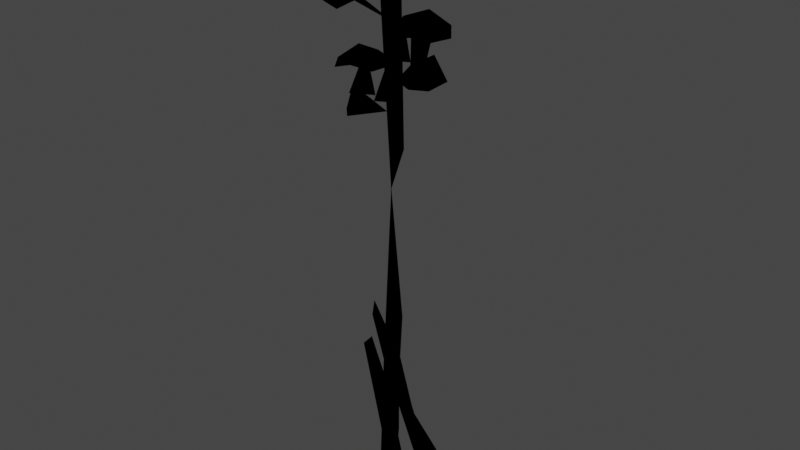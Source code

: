 # Source: TwnObj_Village_HatenoLamp_A_04_Far.blend  (saved by Blender 3.6.11; exported with 4.5.12 LTS)
import bpy
from mathutils import Matrix  # noqa: F401  (used for matrix-valued properties, if any)

bpy.ops.wm.read_factory_settings(use_empty=True)
scene = bpy.context.scene
scene.name = 'Scene'

# ---- collections
col_twnobj_village_hatenolamp_a_04_far = bpy.data.collections.new('TwnObj_Village_HatenoLamp_A_04_Far'); scene.collection.children.link(col_twnobj_village_hatenolamp_a_04_far)
col_lamp_light_wide1 = bpy.data.collections.new('lamp_light_wide1')  # instanced only; not linked into the scene
col_lamp_light = bpy.data.collections.new('lamp_light')  # instanced only; not linked into the scene

# ---- images (referenced by path relative to the original .blend; pixels are not part of the script)
import os
ASSET_DIR = os.environ.get("B2B_ASSET_DIR", "")  # directory of the original .blend (textures are referenced by path, not embedded)
HERE = os.path.dirname(os.path.abspath(__file__))  # packed textures are extracted next to this script under _unpacked/

def load_image(name, relpath, width, height, colorspace="sRGB"):
    """Load a texture the original file referenced (path relative to the .blend, or extracted next to this script)."""
    p = next((c for c in (os.path.join(HERE, relpath), os.path.join(ASSET_DIR, relpath)) if relpath and os.path.exists(c)), "")
    if p:
        img = bpy.data.images.load(p, check_existing=True)
        img.name = name
    else:  # same state as the original file: an image datablock whose file is absent (Cycles renders it pink)
        img = bpy.data.images.new(name, width, height)
        img.source = "FILE"
        img.filepath = "//" + (relpath or name)
    img.colorspace_settings.name = colorspace
    return img
img_far_cmntex_wood_hatenohousehovel_a_alb_png = load_image('Far_CmnTex_Wood_HatenoHouseHovel_A_Alb.png', 'Far_CmnTex_Wood_HatenoHouseHovel_A_Alb.png', 1024, 1024, 'sRGB')
img_far_cmntex_wood_hatenohousehovel_a_nrm_png = load_image('Far_CmnTex_Wood_HatenoHouseHovel_A_Nrm.png', 'Far_CmnTex_Wood_HatenoHouseHovel_A_Nrm.png', 1024, 1024, 'sRGB')
img_far_cmntex_wood_hatenochest_a_alb_png = load_image('Far_CmnTex_Wood_HatenoChest_A_Alb.png', 'Far_CmnTex_Wood_HatenoChest_A_Alb.png', 1024, 1024, 'sRGB')
img_far_cmntex_wood_hatenochest_a_nrm_png = load_image('Far_CmnTex_Wood_HatenoChest_A_Nrm.png', 'Far_CmnTex_Wood_HatenoChest_A_Nrm.png', 1024, 1024, 'sRGB')
img_far_cmntex_etc_hatenoarticles_q_alb_png = load_image('Far_CmnTex_Etc_HatenoArticles_Q_Alb.png', 'Far_CmnTex_Etc_HatenoArticles_Q_Alb.png', 1024, 1024, 'sRGB')
img_far_cmntex_etc_hatenoarticles_q_nrm_png = load_image('Far_CmnTex_Etc_HatenoArticles_Q_Nrm.png', 'Far_CmnTex_Etc_HatenoArticles_Q_Nrm.png', 1024, 1024, 'sRGB')
img_far_cmntex_etc_hatenoarticles_p_alb_png = load_image('Far_CmnTex_Etc_HatenoArticles_P_Alb.png', 'Far_CmnTex_Etc_HatenoArticles_P_Alb.png', 1024, 1024, 'sRGB')
img_far_cmntex_etc_hatenoarticles_p_nrm_png = load_image('Far_CmnTex_Etc_HatenoArticles_P_Nrm.png', 'Far_CmnTex_Etc_HatenoArticles_P_Nrm.png', 1024, 1024, 'sRGB')
img_far_cmntex_glass_hatenohousewindow_a_alb_png = load_image('Far_CmnTex_Glass_HatenoHouseWindow_A_Alb.png', 'Far_CmnTex_Glass_HatenoHouseWindow_A_Alb.png', 1024, 1024, 'sRGB')
img_far_cmntex_glass_hatenohousewindow_a_emm_png = load_image('Far_CmnTex_Glass_HatenoHouseWindow_A_Emm.png', 'Far_CmnTex_Glass_HatenoHouseWindow_A_Emm.png', 1024, 1024, 'sRGB')

# ---- materials (node trees are filled in below, after node groups)
mat_mt_cmntex_wood_hatenohousehovel_a = bpy.data.materials.new('Mt_CmnTex_Wood_HatenoHouseHovel_A')
mat_mt_cmntex_wood_hatenohousehovel_a.use_transparent_shadow = False
mat_mt_cmntex_wood_hatenochest_a = bpy.data.materials.new('Mt_CmnTex_Wood_HatenoChest_A')
mat_mt_cmntex_wood_hatenochest_a.use_transparent_shadow = False
mat_mt_cmntex_etc_hatenoarticles_q = bpy.data.materials.new('Mt_CmnTex_Etc_HatenoArticles_Q')
mat_mt_cmntex_etc_hatenoarticles_q.use_transparent_shadow = False
mat_mt_cmntex_etc_hatenoarticles_p = bpy.data.materials.new('Mt_CmnTex_Etc_HatenoArticles_P')
mat_mt_cmntex_etc_hatenoarticles_p.use_transparent_shadow = False
mat_mt_cmntex_glass_hatenohousewindow_a = bpy.data.materials.new('Mt_CmnTex_Glass_HatenoHouseWindow_A')
mat_mt_cmntex_glass_hatenohousewindow_a.use_transparent_shadow = False

# ---- node groups
ng_warm_emissive_ramp = bpy.data.node_groups.new('warm_emissive_ramp', 'ShaderNodeTree')
_N = ng_warm_emissive_ramp.nodes; _L = ng_warm_emissive_ramp.links
ng_addemissive = bpy.data.node_groups.new('AddEmissive', 'ShaderNodeTree')
_N = ng_addemissive.nodes; _L = ng_addemissive.links

# ---- material node trees
mat_mt_cmntex_wood_hatenohousehovel_a.use_nodes = True; mat_mt_cmntex_wood_hatenohousehovel_a.node_tree.nodes.clear()
_N = mat_mt_cmntex_wood_hatenohousehovel_a.node_tree.nodes; _L = mat_mt_cmntex_wood_hatenohousehovel_a.node_tree.links
n0 = _N.new('ShaderNodeOutputMaterial'); n0.name = 'Material Output'; n0.location = (300, 300)
n1 = _N.new('ShaderNodeTexImage'); n1.name = 'Image Texture'; n1.location = (-300, 300)
n1.label = 'Base Color'
n1.image = img_far_cmntex_wood_hatenohousehovel_a_alb_png
n2 = _N.new('ShaderNodeGroup'); n2.name = 'SharedBSDF'; n2.location = (0, 300)
n2.label = 'SharedBSDF'
n2.node_tree = None
n3 = _N.new('ShaderNodeOutputMaterial'); n3.name = 'Material Output.001'; n3.location = (300, 150)
n3.target = 'CYCLES'
n4 = _N.new('ShaderNodeTexImage'); n4.name = 'Image Texture.001'; n4.location = (-600, -300)
n4.image = img_far_cmntex_wood_hatenohousehovel_a_nrm_png
n5 = _N.new('ShaderNodeBsdfPrincipled'); n5.name = 'Principled BSDF'; n5.location = (0, 0)
n5.distribution = 'GGX'
n5.subsurface_method = 'RANDOM_WALK_SKIN'
n5.inputs[3].default_value = 1.45
n5.inputs[27].default_value = (0.0, 0.0, 0.0, 1.0)
n5.inputs[28].default_value = 1.0
n6 = _N.new('ShaderNodeNormalMap'); n6.name = 'Normal Map'; n6.location = (0, 0)
n7 = _N.new('ShaderNodeBsdfPrincipled'); n7.name = 'Principled BSDF.001'; n7.location = (0, 0)
n7.distribution = 'GGX'
n7.subsurface_method = 'RANDOM_WALK_SKIN'
n7.inputs[3].default_value = 1.45
n7.inputs[27].default_value = (0.0, 0.0, 0.0, 1.0)
n7.inputs[28].default_value = 1.0
n8 = _N.new('ShaderNodeNormalMap'); n8.name = 'Normal Map.001'; n8.location = (0, 0)
n9 = _N.new('ShaderNodeBsdfPrincipled'); n9.name = 'Principled BSDF.002'; n9.location = (0, 0)
n9.distribution = 'GGX'
n9.subsurface_method = 'RANDOM_WALK_SKIN'
n9.inputs[3].default_value = 1.45
n9.inputs[27].default_value = (0.0, 0.0, 0.0, 1.0)
n9.inputs[28].default_value = 1.0
n10 = _N.new('ShaderNodeNormalMap'); n10.name = 'Normal Map.002'; n10.location = (0, 0)
_L.new(n1.outputs[0], n5.inputs[0])
_L.new(n4.outputs[0], n6.inputs[1])
_L.new(n6.outputs[0], n5.inputs[5])
_L.new(n1.outputs[0], n7.inputs[0])
_L.new(n4.outputs[0], n8.inputs[1])
_L.new(n8.outputs[0], n7.inputs[5])
_L.new(n1.outputs[0], n9.inputs[0])
_L.new(n4.outputs[0], n10.inputs[1])
_L.new(n10.outputs[0], n9.inputs[5])
_L.new(n9.outputs[0], n0.inputs[0])
n0.is_active_output = True
mat_mt_cmntex_wood_hatenochest_a.use_nodes = True; mat_mt_cmntex_wood_hatenochest_a.node_tree.nodes.clear()
_N = mat_mt_cmntex_wood_hatenochest_a.node_tree.nodes; _L = mat_mt_cmntex_wood_hatenochest_a.node_tree.links
n0 = _N.new('ShaderNodeOutputMaterial'); n0.name = 'Material Output'; n0.location = (300, 300)
n1 = _N.new('ShaderNodeTexImage'); n1.name = 'Image Texture'; n1.location = (-300, 300)
n1.label = 'Base Color'
n1.image = img_far_cmntex_wood_hatenochest_a_alb_png
n2 = _N.new('ShaderNodeGroup'); n2.name = 'SharedBSDF'; n2.location = (0, 300)
n2.label = 'SharedBSDF'
n2.node_tree = None
n3 = _N.new('ShaderNodeOutputMaterial'); n3.name = 'Material Output.001'; n3.location = (300, 150)
n3.target = 'CYCLES'
n4 = _N.new('ShaderNodeTexImage'); n4.name = 'Image Texture.001'; n4.location = (-600, -300)
n4.image = img_far_cmntex_wood_hatenochest_a_nrm_png
n5 = _N.new('ShaderNodeBsdfPrincipled'); n5.name = 'Principled BSDF'; n5.location = (0, 0)
n5.distribution = 'GGX'
n5.subsurface_method = 'RANDOM_WALK_SKIN'
n5.inputs[3].default_value = 1.45
n5.inputs[27].default_value = (0.0, 0.0, 0.0, 1.0)
n5.inputs[28].default_value = 1.0
n6 = _N.new('ShaderNodeNormalMap'); n6.name = 'Normal Map'; n6.location = (0, 0)
n7 = _N.new('ShaderNodeBsdfPrincipled'); n7.name = 'Principled BSDF.001'; n7.location = (0, 0)
n7.distribution = 'GGX'
n7.subsurface_method = 'RANDOM_WALK_SKIN'
n7.inputs[3].default_value = 1.45
n7.inputs[27].default_value = (0.0, 0.0, 0.0, 1.0)
n7.inputs[28].default_value = 1.0
n8 = _N.new('ShaderNodeNormalMap'); n8.name = 'Normal Map.001'; n8.location = (0, 0)
n9 = _N.new('ShaderNodeBsdfPrincipled'); n9.name = 'Principled BSDF.002'; n9.location = (0, 0)
n9.distribution = 'GGX'
n9.subsurface_method = 'RANDOM_WALK_SKIN'
n9.inputs[3].default_value = 1.45
n9.inputs[27].default_value = (0.0, 0.0, 0.0, 1.0)
n9.inputs[28].default_value = 1.0
n10 = _N.new('ShaderNodeNormalMap'); n10.name = 'Normal Map.002'; n10.location = (0, 0)
_L.new(n1.outputs[0], n5.inputs[0])
_L.new(n4.outputs[0], n6.inputs[1])
_L.new(n6.outputs[0], n5.inputs[5])
_L.new(n1.outputs[0], n7.inputs[0])
_L.new(n4.outputs[0], n8.inputs[1])
_L.new(n8.outputs[0], n7.inputs[5])
_L.new(n1.outputs[0], n9.inputs[0])
_L.new(n4.outputs[0], n10.inputs[1])
_L.new(n10.outputs[0], n9.inputs[5])
_L.new(n9.outputs[0], n0.inputs[0])
n0.is_active_output = True
mat_mt_cmntex_etc_hatenoarticles_q.use_nodes = True; mat_mt_cmntex_etc_hatenoarticles_q.node_tree.nodes.clear()
_N = mat_mt_cmntex_etc_hatenoarticles_q.node_tree.nodes; _L = mat_mt_cmntex_etc_hatenoarticles_q.node_tree.links
n0 = _N.new('ShaderNodeOutputMaterial'); n0.name = 'Material Output'; n0.location = (300, 300)
n1 = _N.new('ShaderNodeTexImage'); n1.name = 'Image Texture'; n1.location = (-300, 300)
n1.label = 'Base Color'
n1.image = img_far_cmntex_etc_hatenoarticles_q_alb_png
n2 = _N.new('ShaderNodeGroup'); n2.name = 'SharedBSDF'; n2.location = (0, 300)
n2.label = 'SharedBSDF'
n2.node_tree = None
n3 = _N.new('ShaderNodeOutputMaterial'); n3.name = 'Material Output.001'; n3.location = (300, 150)
n3.target = 'CYCLES'
n4 = _N.new('ShaderNodeTexImage'); n4.name = 'Image Texture.001'; n4.location = (-600, -300)
n4.image = img_far_cmntex_etc_hatenoarticles_q_nrm_png
n5 = _N.new('ShaderNodeBsdfPrincipled'); n5.name = 'Principled BSDF'; n5.location = (0, 0)
n5.distribution = 'GGX'
n5.subsurface_method = 'RANDOM_WALK_SKIN'
n5.inputs[3].default_value = 1.45
n5.inputs[27].default_value = (0.0, 0.0, 0.0, 1.0)
n5.inputs[28].default_value = 1.0
n6 = _N.new('ShaderNodeNormalMap'); n6.name = 'Normal Map'; n6.location = (0, 0)
n7 = _N.new('ShaderNodeBsdfPrincipled'); n7.name = 'Principled BSDF.001'; n7.location = (0, 0)
n7.distribution = 'GGX'
n7.subsurface_method = 'RANDOM_WALK_SKIN'
n7.inputs[3].default_value = 1.45
n7.inputs[27].default_value = (0.0, 0.0, 0.0, 1.0)
n7.inputs[28].default_value = 1.0
n8 = _N.new('ShaderNodeNormalMap'); n8.name = 'Normal Map.001'; n8.location = (0, 0)
n9 = _N.new('ShaderNodeBsdfPrincipled'); n9.name = 'Principled BSDF.002'; n9.location = (0, 0)
n9.distribution = 'GGX'
n9.subsurface_method = 'RANDOM_WALK_SKIN'
n9.inputs[3].default_value = 1.45
n9.inputs[27].default_value = (0.0, 0.0, 0.0, 1.0)
n9.inputs[28].default_value = 1.0
n10 = _N.new('ShaderNodeNormalMap'); n10.name = 'Normal Map.002'; n10.location = (0, 0)
_L.new(n1.outputs[0], n5.inputs[0])
_L.new(n4.outputs[0], n6.inputs[1])
_L.new(n6.outputs[0], n5.inputs[5])
_L.new(n1.outputs[0], n7.inputs[0])
_L.new(n4.outputs[0], n8.inputs[1])
_L.new(n8.outputs[0], n7.inputs[5])
_L.new(n1.outputs[0], n9.inputs[0])
_L.new(n4.outputs[0], n10.inputs[1])
_L.new(n10.outputs[0], n9.inputs[5])
_L.new(n9.outputs[0], n0.inputs[0])
n0.is_active_output = True
mat_mt_cmntex_etc_hatenoarticles_p.use_nodes = True; mat_mt_cmntex_etc_hatenoarticles_p.node_tree.nodes.clear()
_N = mat_mt_cmntex_etc_hatenoarticles_p.node_tree.nodes; _L = mat_mt_cmntex_etc_hatenoarticles_p.node_tree.links
n0 = _N.new('ShaderNodeOutputMaterial'); n0.name = 'Material Output'; n0.location = (300, 300)
n1 = _N.new('ShaderNodeTexImage'); n1.name = 'Image Texture'; n1.location = (-300, 300)
n1.label = 'Base Color'
n1.image = img_far_cmntex_etc_hatenoarticles_p_alb_png
n2 = _N.new('ShaderNodeGroup'); n2.name = 'SharedBSDF'; n2.location = (0, 300)
n2.label = 'SharedBSDF'
n2.node_tree = None
n3 = _N.new('ShaderNodeOutputMaterial'); n3.name = 'Material Output.001'; n3.location = (300, 150)
n3.target = 'CYCLES'
n4 = _N.new('ShaderNodeTexImage'); n4.name = 'Image Texture.001'; n4.location = (-600, -300)
n4.image = img_far_cmntex_etc_hatenoarticles_p_nrm_png
n5 = _N.new('ShaderNodeBsdfPrincipled'); n5.name = 'Principled BSDF'; n5.location = (0, 0)
n5.distribution = 'GGX'
n5.subsurface_method = 'RANDOM_WALK_SKIN'
n5.inputs[3].default_value = 1.45
n5.inputs[27].default_value = (0.0, 0.0, 0.0, 1.0)
n5.inputs[28].default_value = 1.0
n6 = _N.new('ShaderNodeNormalMap'); n6.name = 'Normal Map'; n6.location = (0, 0)
n7 = _N.new('ShaderNodeBsdfPrincipled'); n7.name = 'Principled BSDF.001'; n7.location = (0, 0)
n7.distribution = 'GGX'
n7.subsurface_method = 'RANDOM_WALK_SKIN'
n7.inputs[3].default_value = 1.45
n7.inputs[27].default_value = (0.0, 0.0, 0.0, 1.0)
n7.inputs[28].default_value = 1.0
n8 = _N.new('ShaderNodeNormalMap'); n8.name = 'Normal Map.001'; n8.location = (0, 0)
n9 = _N.new('ShaderNodeBsdfPrincipled'); n9.name = 'Principled BSDF.002'; n9.location = (0, 0)
n9.distribution = 'GGX'
n9.subsurface_method = 'RANDOM_WALK_SKIN'
n9.inputs[3].default_value = 1.45
n9.inputs[27].default_value = (0.0, 0.0, 0.0, 1.0)
n9.inputs[28].default_value = 1.0
n10 = _N.new('ShaderNodeNormalMap'); n10.name = 'Normal Map.002'; n10.location = (0, 0)
_L.new(n1.outputs[0], n5.inputs[0])
_L.new(n4.outputs[0], n6.inputs[1])
_L.new(n6.outputs[0], n5.inputs[5])
_L.new(n1.outputs[0], n7.inputs[0])
_L.new(n4.outputs[0], n8.inputs[1])
_L.new(n8.outputs[0], n7.inputs[5])
_L.new(n1.outputs[0], n9.inputs[0])
_L.new(n4.outputs[0], n10.inputs[1])
_L.new(n10.outputs[0], n9.inputs[5])
_L.new(n9.outputs[0], n0.inputs[0])
n0.is_active_output = True
mat_mt_cmntex_glass_hatenohousewindow_a.use_nodes = True; mat_mt_cmntex_glass_hatenohousewindow_a.node_tree.nodes.clear()
_N = mat_mt_cmntex_glass_hatenohousewindow_a.node_tree.nodes; _L = mat_mt_cmntex_glass_hatenohousewindow_a.node_tree.links
n0 = _N.new('ShaderNodeOutputMaterial'); n0.name = 'Material Output'; n0.location = (450, 300)
n1 = _N.new('ShaderNodeTexImage'); n1.name = 'Image Texture'; n1.location = (-300, 300)
n1.label = 'Base Color'
n1.image = img_far_cmntex_glass_hatenohousewindow_a_alb_png
n2 = _N.new('ShaderNodeTexImage'); n2.name = 'Image Texture.001'; n2.location = (-500, 0)
n2.label = 'Emission'
n2.image = img_far_cmntex_glass_hatenohousewindow_a_emm_png
n3 = _N.new('ShaderNodeGroup'); n3.name = 'SharedBSDF'; n3.location = (0, 300)
n3.label = 'SharedBSDF'
n3.node_tree = None
n4 = _N.new('ShaderNodeOutputMaterial'); n4.name = 'Material Output.001'; n4.location = (450, 150)
n4.target = 'CYCLES'
n5 = _N.new('ShaderNodeGroup'); n5.name = 'Group'; n5.location = (-250, 0)
n5.node_tree = ng_warm_emissive_ramp
n6 = _N.new('ShaderNodeGroup'); n6.name = 'Group.001'; n6.location = (200, -300)
n6.node_tree = ng_addemissive
n7 = _N.new('ShaderNodeBsdfPrincipled'); n7.name = 'Principled BSDF'; n7.location = (0, 0)
n7.distribution = 'GGX'
n7.subsurface_method = 'RANDOM_WALK_SKIN'
n7.inputs[3].default_value = 1.45
n7.inputs[28].default_value = 1.0
n8 = _N.new('ShaderNodeNormalMap'); n8.name = 'Normal Map'; n8.location = (0, 0)
n9 = _N.new('ShaderNodeBsdfPrincipled'); n9.name = 'Principled BSDF.001'; n9.location = (0, 0)
n9.distribution = 'GGX'
n9.subsurface_method = 'RANDOM_WALK_SKIN'
n9.inputs[3].default_value = 1.45
n9.inputs[28].default_value = 1.0
n10 = _N.new('ShaderNodeNormalMap'); n10.name = 'Normal Map.001'; n10.location = (0, 0)
n11 = _N.new('ShaderNodeBsdfPrincipled'); n11.name = 'Principled BSDF.002'; n11.location = (0, 0)
n11.distribution = 'GGX'
n11.subsurface_method = 'RANDOM_WALK_SKIN'
n11.inputs[3].default_value = 1.45
n11.inputs[28].default_value = 1.0
n12 = _N.new('ShaderNodeNormalMap'); n12.name = 'Normal Map.002'; n12.location = (0, 0)
_L.new(n2.outputs[0], n5.inputs[0])
_L.new(n5.outputs[0], n6.inputs[2])
_L.new(n6.outputs[1], n4.inputs[0])
_L.new(n1.outputs[0], n7.inputs[0])
_L.new(n2.outputs[0], n7.inputs[27])
_L.new(n1.outputs[0], n9.inputs[0])
_L.new(n2.outputs[0], n9.inputs[27])
_L.new(n1.outputs[0], n11.inputs[0])
_L.new(n2.outputs[0], n11.inputs[27])
_L.new(n11.outputs[0], n0.inputs[0])
n0.is_active_output = True

# ---- world
world_world = bpy.data.worlds.new('World'); scene.world = world_world
world_world.use_nodes = True; world_world.node_tree.nodes.clear()
_N = world_world.node_tree.nodes; _L = world_world.node_tree.links
n0 = _N.new('ShaderNodeOutputWorld'); n0.name = 'World Output'; n0.location = (300, 300)
n1 = _N.new('ShaderNodeBackground'); n1.name = 'Background'; n1.location = (10, 300)
n1.inputs[0].default_value = (0.05088, 0.05088, 0.05088, 1.0)
_L.new(n1.outputs[0], n0.inputs[0])
n0.is_active_output = True
world_world.color = (0.05088, 0.05088, 0.05088)
world_world.use_sun_shadow = False
world_world.sun_shadow_jitter_overblur = 0.0

# ---- meshes
me_pcube10__mt_cmntex_wood_hatenohousehovel_a = bpy.data.meshes.new('pCube10__Mt_CmnTex_Wood_HatenoHouseHovel_A')
me_pcube10__mt_cmntex_wood_hatenohousehovel_a.from_pydata([(0.355, -0.2498, 0.212), (0.4587, -0.2169, 0.3794), (0.1761, 0.2908, 0.3232), (-0.2947, 1.592, 0.1736), (-0.02449, 1.179, 0.1083), (0.08942, 1.985, -0.03711), (0.05997, 4.719, 0.07172), (0.04575, 3.553, 0.09265), (-0.004612, 5.742, -0.006313), (1.252, 6.395, 0.116), (0.647, 6.078, 0.09625), (1.176, 6.262, 0.05063), (1.161, 6.223, -0.181), (1.067, 6.328, 0.4587), (1.146, 6.293, -0.1987), (-0.4917, 5.418, 0.0336), (-1.248, 5.91, 0.1274), (-0.6348, 5.602, 0.06439), (0.03952, 5.262, -0.003347), (-1.161, 5.766, 0.1877), (-1.143, 5.82, -0.2357), (-1.079, 5.801, 0.4243), (0.3145, 0.3457, 0.2245), (-0.02885, 0.7725, 0.1157), (-0.2927, 1.613, 0.03738), (-0.167, 1.292, -0.02705), (-0.03287, 1.341, -0.1493), (-0.181, 2.164, 0.1147), (0.04068, 0.5273, -0.3008), (-0.06384, 2.105, 0.2842), (-1.098, 5.727, 0.4119), (0.03384, 0.4365, -0.04428), (-0.05124, 1.985, -0.02544), (-0.1037, -0.2507, -0.06842), (0.1171, -0.2021, -0.6587), (-0.05582, -0.2246, -0.6367), (-0.02896, -0.2866, -0.4482), (-0.09552, 0.6299, -0.3894), (0.07202, -0.2489, 0.1021), (-0.0466, 1.419, 0.1246), (-0.1285, -0.2505, 0.1116), (0.08405, 1.221, 0.01338), (-0.1206, 5.961, 0.07837), (0.08667, 4.199, 0.05106), (0.02718, 5.969, -0.08337), (0.08325, 3.955, -0.06567), (-0.08447, 4.188, -0.04257), (-0.08685, 3.553, -0.05823)], [], [(23, 0, 2), (2, 0, 1), (1, 22, 2), (2, 4, 3), (3, 4, 24), (41, 5, 7), (6, 7, 43), (34, 28, 36), (8, 9, 10), (12, 11, 13), (12, 13, 14), (15, 16, 17), (17, 15, 18), (30, 19, 20), (30, 20, 21), (22, 4, 2), (1, 0, 22), (0, 4, 22), (4, 0, 23), (23, 24, 4), (3, 23, 2), (23, 3, 24), (31, 41, 38), (33, 31, 38), (42, 7, 6), (42, 6, 44), (29, 25, 28), (36, 28, 25), (26, 27, 28), (28, 27, 29), (13, 11, 14), (14, 11, 12), (20, 19, 21), (21, 19, 30), (31, 33, 41), (32, 41, 33), (41, 32, 5), (47, 5, 32), (5, 47, 7), (7, 47, 32), (32, 39, 7), (39, 32, 33), (39, 33, 40), (34, 35, 28), (37, 28, 35), (37, 26, 28), (35, 36, 37), (36, 25, 37), (37, 25, 26), (25, 27, 26), (29, 27, 25), (38, 39, 40), (41, 39, 38), (7, 39, 41), (44, 46, 42), (42, 46, 7), (46, 47, 7), (43, 44, 6), (44, 43, 45), (43, 7, 45), (44, 45, 46), (46, 45, 47), (47, 45, 7)])
me_pcube10__mt_cmntex_wood_hatenohousehovel_a.polygons.foreach_set('use_smooth', [1, 1, 1, 1, 1, 1, 1, 1, 1, 1, 1, 1, 0, 1, 1, 1, 1, 1, 1, 1, 1, 1, 1, 1, 1, 1, 1, 1, 1, 1, 1, 1, 1, 1, 1, 1, 1, 1, 1, 1, 1, 1, 1, 1, 1, 1, 1, 1, 1, 1, 1, 1, 1, 1, 1, 1, 1, 1, 1, 1, 1, 1, 1])
_uv = me_pcube10__mt_cmntex_wood_hatenohousehovel_a.uv_layers.new(name='bmubin_fixed_00000-texcoord')
_uv.uv.foreach_set('vector', [0.8325, 2.968, 0.2261, 2.968, 0.5254, 2.889, 0.5254, 2.889, 0.2261, 2.968, 0.2362, 2.838, 0.2362, 2.838, 0.5239, 2.807, 0.5254, 2.889, 0.5254, 2.889, 1.062, 2.807, 1.359, 2.892, 1.549, 2.541, 1.232, 2.462, 1.536, 2.377, 0.6372, 1.844, 1.308, 1.826, 2.664, 1.947, 3.637, 1.943, 2.664, 1.947, 3.205, 1.918, 0.4502, 3.793, 0.9219, 3.873, 0.4487, 3.951, -0.6245, 3.627, 0.09955, 3.654, -0.246, 3.697, -1.067, 3.668, -0.9263, 3.639, -0.6729, 3.707, -1.067, 3.668, -0.6729, 3.707, -1.069, 3.705, -0.3562, 3.662, 0.1165, 3.625, -0.2416, 3.701, -0.2006, 3.584, -0.3562, 3.662, -0.6333, 3.574, -1.067, 3.666, -0.9263, 3.637, -0.6729, 3.707, -1.067, 3.666, -0.6729, 3.707, -1.069, 3.705, 0.5986, 2.466, 1.232, 2.462, 0.6445, 2.525, 0.22, 2.528, 0.2185, 2.374, 0.5986, 2.466, 0.2185, 2.374, 1.232, 2.462, 0.5986, 2.466, 1.232, 2.462, 0.2185, 2.374, 0.9771, 2.373, 0.9771, 2.373, 1.536, 2.377, 1.232, 2.462, 1.359, 2.892, 0.8325, 2.968, 0.5254, 2.889, 0.8325, 2.968, 1.359, 2.892, 1.362, 2.968, -0.08148, 1.81, 0.6372, 1.844, -0.7139, 1.981, -0.7134, 1.789, -0.08148, 1.81, -0.7139, 1.981, 4.691, 2.943, 2.576, 2.855, 3.607, 2.812, 4.691, 2.943, 3.607, 2.812, 4.672, 2.835, 1.985, 3.881, 1.446, 3.971, 0.9219, 3.873, 0.4487, 3.951, 0.9219, 3.873, 1.446, 3.971, 1.446, 3.797, 1.969, 3.791, 0.9219, 3.873, 0.9219, 3.873, 1.969, 3.791, 1.985, 3.881, -0.6733, 3.594, -0.9263, 3.639, -1.068, 3.6, -1.068, 3.6, -0.9263, 3.639, -1.067, 3.668, -0.6733, 3.594, -0.9263, 3.637, -1.068, 3.598, -1.068, 3.598, -0.9263, 3.637, -1.067, 3.666, -0.0397, 1.486, -0.7056, 1.382, 0.6851, 1.481, 1.351, 1.402, 0.6851, 1.481, -0.7056, 1.382, 0.6851, 1.481, 1.351, 1.402, 1.35, 1.496, 2.691, 1.384, 1.35, 1.496, 1.351, 1.402, 1.35, 1.496, 2.691, 1.384, 2.689, 1.487, 2.596, 3.824, 2.598, 3.916, 1.358, 3.934, 1.358, 3.934, 0.9131, 3.828, 2.596, 3.824, 0.9131, 3.828, 1.358, 3.934, -0.314, 3.938, 0.9131, 3.828, -0.314, 3.938, -0.3162, 3.824, 0.6719, 3.525, 0.6738, 3.436, 1.157, 3.516, 1.205, 3.439, 1.157, 3.516, 0.6738, 3.436, 1.205, 3.439, 1.714, 3.523, 1.157, 3.516, 0.6738, 3.436, 0.6719, 3.35, 1.205, 3.439, 0.6719, 3.35, 1.714, 3.359, 1.205, 3.439, 1.205, 3.439, 1.714, 3.359, 1.714, 3.523, 1.714, 3.359, 2.264, 3.455, 1.714, 3.523, 2.244, 3.361, 2.264, 3.455, 1.714, 3.359, -0.5825, 2.83, 0.7197, 2.907, -0.585, 2.945, 0.564, 2.835, 0.7197, 2.907, -0.5825, 2.83, 2.576, 2.855, 0.7197, 2.907, 0.564, 2.835, 4.445, 3.938, 3.092, 3.93, 4.441, 3.816, 4.441, 3.816, 3.092, 3.93, 2.596, 3.824, 3.092, 3.93, 2.598, 3.916, 2.596, 3.824, 3.205, 1.918, 4.652, 1.818, 3.637, 1.943, 4.652, 1.818, 3.205, 1.918, 3.002, 1.838, 3.205, 1.918, 2.664, 1.947, 3.002, 1.838, 4.633, 1.472, 3.031, 1.489, 3.221, 1.407, 3.221, 1.407, 3.031, 1.489, 2.691, 1.384, 2.691, 1.384, 3.031, 1.489, 2.689, 1.487])
_ca = me_pcube10__mt_cmntex_wood_hatenohousehovel_a.color_attributes.new('bmubin_fixed_00000-color', 'BYTE_COLOR', 'CORNER')
_ca.data.foreach_set('color', [0.3185, 0.3185, 0.3185, 1.0, 0.7605, 0.7605, 0.7605, 1.0, 0.8148, 0.8148, 0.8148, 1.0, 0.8148, 0.8148, 0.8148, 1.0, 0.7605, 0.7605, 0.7605, 1.0, 1.0, 1.0, 1.0, 1.0, 1.0, 1.0, 1.0, 1.0, 0.7682, 0.7682, 0.7682, 1.0, 0.8148, 0.8148, 0.8148, 1.0, 0.8148, 0.8148, 0.8148, 1.0, 0.9473, 0.9473, 0.9473, 1.0, 0.9911, 0.9911, 0.9911, 1.0, 0.6795, 0.6795, 0.6795, 1.0, 0.07227, 0.07227, 0.07227, 1.0, 0.2623, 0.2623, 0.2623, 1.0, 0.8879, 0.8879, 0.8879, 1.0, 1.0, 1.0, 1.0, 1.0, 0.9911, 0.9911, 0.9911, 1.0, 0.3185, 0.3185, 0.3185, 1.0, 0.9911, 0.9911, 0.9911, 1.0, 0.8714, 0.8714, 0.8714, 1.0, 0.9473, 0.9473, 0.9473, 1.0, 0.7379, 0.7379, 0.7379, 1.0, 0.8308, 0.8308, 0.8308, 1.0, 0.3185, 0.3185, 0.3185, 1.0, 0.8632, 0.8632, 0.8632, 1.0, 1.0, 1.0, 1.0, 1.0, 0.8963, 0.8963, 0.8963, 1.0, 0.8963, 0.8963, 0.8963, 1.0, 0.8963, 0.8963, 0.8963, 1.0, 0.6795, 0.6795, 0.6795, 1.0, 0.7379, 0.7379, 0.7379, 1.0, 0.6514, 0.6514, 0.6514, 1.0, 0.3467, 0.3467, 0.3467, 1.0, 0.8469, 0.8469, 0.8469, 1.0, 0.6654, 0.6654, 0.6654, 1.0, 0.6724, 0.6724, 0.6724, 1.0, 0.5972, 0.5972, 0.5972, 1.0, 0.4452, 0.4452, 0.4452, 1.0, 0.8963, 0.8963, 0.8963, 1.0, 0.8963, 0.8963, 0.8963, 1.0, 0.8879, 0.8879, 0.8879, 1.0, 0.7379, 0.7379, 0.7379, 1.0, 0.6867, 0.6867, 0.6867, 1.0, 0.6376, 0.6376, 0.6376, 1.0, 0.7682, 0.7682, 0.7682, 1.0, 0.07227, 0.07227, 0.07227, 1.0, 0.8148, 0.8148, 0.8148, 1.0, 1.0, 1.0, 1.0, 1.0, 0.7835, 0.7835, 0.7835, 1.0, 0.7682, 0.7682, 0.7682, 1.0, 0.7835, 0.7835, 0.7835, 1.0, 0.07227, 0.07227, 0.07227, 1.0, 0.7682, 0.7682, 0.7682, 1.0, 0.07227, 0.07227, 0.07227, 1.0, 0.7835, 0.7835, 0.7835, 1.0, 0.1329, 0.1329, 0.1329, 1.0, 0.1329, 0.1329, 0.1329, 1.0, 1.0, 1.0, 1.0, 1.0, 0.07227, 0.07227, 0.07227, 1.0, 0.9911, 0.9911, 0.9911, 1.0, 0.3185, 0.3185, 0.3185, 1.0, 0.8148, 0.8148, 0.8148, 1.0, 0.3185, 0.3185, 0.3185, 1.0, 0.9911, 0.9911, 0.9911, 1.0, 0.9387, 0.9387, 0.9387, 1.0, 0.6724, 0.6724, 0.6724, 1.0, 0.8879, 0.8879, 0.8879, 1.0, 0.8469, 0.8469, 0.8469, 1.0, 0.8632, 0.8632, 0.8632, 1.0, 0.6724, 0.6724, 0.6724, 1.0, 0.8469, 0.8469, 0.8469, 1.0, 0.855, 0.855, 0.855, 1.0, 0.9911, 0.9911, 0.9911, 1.0, 0.3185, 0.3185, 0.3185, 1.0, 0.855, 0.855, 0.855, 1.0, 0.3185, 0.3185, 0.3185, 1.0, 0.8308, 0.8308, 0.8308, 1.0, 0.956, 0.956, 0.956, 1.0, 0.15, 0.15, 0.15, 1.0, 0.7379, 0.7379, 0.7379, 1.0, 0.8308, 0.8308, 0.8308, 1.0, 0.7379, 0.7379, 0.7379, 1.0, 0.15, 0.15, 0.15, 1.0, 0.6172, 0.6172, 0.6172, 1.0, 0.3005, 0.3005, 0.3005, 1.0, 0.7379, 0.7379, 0.7379, 1.0, 0.7379, 0.7379, 0.7379, 1.0, 0.3005, 0.3005, 0.3005, 1.0, 0.6445, 0.6445, 0.6445, 1.0, 0.9647, 0.9647, 0.9647, 1.0, 0.7835, 0.7835, 0.7835, 1.0, 0.9647, 0.9647, 0.9647, 1.0, 0.9647, 0.9647, 0.9647, 1.0, 0.7835, 0.7835, 0.7835, 1.0, 0.9647, 0.9647, 0.9647, 1.0, 0.9734, 0.9734, 0.9734, 1.0, 0.8308, 0.8308, 0.8308, 1.0, 0.9734, 0.9734, 0.9734, 1.0, 0.9734, 0.9734, 0.9734, 1.0, 0.8308, 0.8308, 0.8308, 1.0, 0.9647, 0.9647, 0.9647, 1.0, 0.6724, 0.6724, 0.6724, 1.0, 0.9823, 0.9823, 0.9823, 1.0, 0.5333, 0.5333, 0.5333, 1.0, 0.956, 0.956, 0.956, 1.0, 0.5333, 0.5333, 0.5333, 1.0, 0.9823, 0.9823, 0.9823, 1.0, 0.5333, 0.5333, 0.5333, 1.0, 0.956, 0.956, 0.956, 1.0, 0.9823, 0.9823, 0.9823, 1.0, 0.9216, 0.9216, 0.9216, 1.0, 0.9823, 0.9823, 0.9823, 1.0, 0.956, 0.956, 0.956, 1.0, 0.9823, 0.9823, 0.9823, 1.0, 0.9216, 0.9216, 0.9216, 1.0, 0.9647, 0.9647, 0.9647, 1.0, 0.9301, 0.9301, 0.9301, 1.0, 0.9216, 0.9216, 0.9216, 1.0, 0.624, 0.624, 0.624, 1.0, 0.624, 0.624, 0.624, 1.0, 0.3185, 0.3185, 0.3185, 1.0, 0.9301, 0.9301, 0.9301, 1.0, 0.3185, 0.3185, 0.3185, 1.0, 0.624, 0.624, 0.624, 1.0, 0.9823, 0.9823, 0.9823, 1.0, 0.3185, 0.3185, 0.3185, 1.0, 0.9823, 0.9823, 0.9823, 1.0, 0.9911, 0.9911, 0.9911, 1.0, 1.0, 1.0, 1.0, 1.0, 1.0, 1.0, 1.0, 1.0, 0.9911, 0.9911, 0.9911, 1.0, 1.0, 1.0, 1.0, 1.0, 0.9911, 0.9911, 0.9911, 1.0, 1.0, 1.0, 1.0, 1.0, 1.0, 1.0, 1.0, 1.0, 0.9647, 0.9647, 0.9647, 1.0, 0.9911, 0.9911, 0.9911, 1.0, 1.0, 1.0, 1.0, 1.0, 0.8308, 0.8308, 0.8308, 1.0, 1.0, 1.0, 1.0, 1.0, 0.8308, 0.8308, 0.8308, 1.0, 0.5271, 0.5271, 0.5271, 1.0, 1.0, 1.0, 1.0, 1.0, 1.0, 1.0, 1.0, 1.0, 0.5271, 0.5271, 0.5271, 1.0, 0.8308, 0.8308, 0.8308, 1.0, 0.5271, 0.5271, 0.5271, 1.0, 0.9823, 0.9823, 0.9823, 1.0, 0.8308, 0.8308, 0.8308, 1.0, 0.9734, 0.9734, 0.9734, 1.0, 0.9823, 0.9823, 0.9823, 1.0, 0.5271, 0.5271, 0.5271, 1.0, 0.8469, 0.8469, 0.8469, 1.0, 0.5271, 0.5271, 0.5271, 1.0, 0.8796, 0.8796, 0.8796, 1.0, 0.7379, 0.7379, 0.7379, 1.0, 0.5271, 0.5271, 0.5271, 1.0, 0.8469, 0.8469, 0.8469, 1.0, 0.9911, 0.9911, 0.9911, 1.0, 0.5271, 0.5271, 0.5271, 1.0, 0.7379, 0.7379, 0.7379, 1.0, 0.7529, 0.7529, 0.7529, 1.0, 0.6172, 0.6172, 0.6172, 1.0, 0.7529, 0.7529, 0.7529, 1.0, 0.7529, 0.7529, 0.7529, 1.0, 0.6172, 0.6172, 0.6172, 1.0, 0.9301, 0.9301, 0.9301, 1.0, 0.6172, 0.6172, 0.6172, 1.0, 0.9216, 0.9216, 0.9216, 1.0, 0.9301, 0.9301, 0.9301, 1.0, 0.8714, 0.8714, 0.8714, 1.0, 0.6654, 0.6654, 0.6654, 1.0, 0.3185, 0.3185, 0.3185, 1.0, 0.6654, 0.6654, 0.6654, 1.0, 0.8714, 0.8714, 0.8714, 1.0, 0.9387, 0.9387, 0.9387, 1.0, 0.8714, 0.8714, 0.8714, 1.0, 1.0, 1.0, 1.0, 1.0, 0.9387, 0.9387, 0.9387, 1.0, 0.491, 0.491, 0.491, 1.0, 0.9387, 0.9387, 0.9387, 1.0, 0.7379, 0.7379, 0.7379, 1.0, 0.7379, 0.7379, 0.7379, 1.0, 0.9387, 0.9387, 0.9387, 1.0, 0.9216, 0.9216, 0.9216, 1.0, 0.9216, 0.9216, 0.9216, 1.0, 0.9387, 0.9387, 0.9387, 1.0, 0.9647, 0.9647, 0.9647, 1.0])
me_pcube10__mt_cmntex_wood_hatenohousehovel_a.materials.append(mat_mt_cmntex_wood_hatenohousehovel_a)
me_pcube10__mt_cmntex_wood_hatenohousehovel_a.update()
me_pcube10__mt_cmntex_wood_hatenohousehovel_a.normals_split_custom_set([tuple(v) for v in zip(*[iter([-0.5809, -0.4543, -0.6754, -0.6962, -0.3122, -0.6464, -0.6347, 0.6001, 0.4869, -0.6347, 0.6001, 0.4869, -0.6962, -0.3122, -0.6464, 0.1163, 0.4367, 0.8921, 0.1163, 0.4367, 0.8921, 0.3525, 0.129, 0.9269, -0.6347, 0.6001, 0.4869, -0.6347, 0.6001, 0.4869, 0.6409, 0.7459, 0.1814, -0.1391, -0.1091, 0.9842, -0.1391, -0.1091, 0.9842, 0.6409, 0.7459, 0.1814, -0.3543, 0.8373, -0.4165, 0.9989, 0.01818, -0.04239, 0.7539, 0.08211, -0.6518, -0.203, 0.9632, -0.1764, 0.7044, 0.01046, 0.7097, 0.7322, -0.6733, 0.1025, 0.9216, 0.1244, 0.3677, 0.5929, 0.0323, -0.8046, 0.9219, -0.3511, -0.1637, -0.3921, -0.6876, 0.6111, -0.139, 0.1095, 0.9842, -0.1389, 0.1095, 0.9842, -0.1389, 0.1096, 0.9842, 0.2814, -0.9013, -0.3294, 0.7458, -0.1919, 0.6379, -0.5018, -0.3781, 0.7779, 0.2814, -0.9013, -0.3294, -0.5018, -0.3781, 0.7779, -0.02952, 0.1759, -0.984, -0.07235, 0.08802, -0.9935, -0.07234, 0.08802, -0.9935, -0.07235, 0.08802, -0.9935, 0.06065, -0.06652, 0.9959, 0.06066, -0.06652, 0.9959, 0.06066, -0.06846, 0.9958, -0.1837, -0.8889, 0.4196, -0.8862, -0.1665, -0.4323, 0.28, -0.3919, -0.8764, -0.1837, -0.8889, 0.4196, 0.28, -0.3919, -0.8764, 0.2328, 0.1833, 0.9551, 0.3525, 0.129, 0.9269, 0.6409, 0.7459, 0.1814, -0.6347, 0.6001, 0.4869, 0.1163, 0.4367, 0.8921, -0.6962, -0.3122, -0.6464, 0.3525, 0.129, 0.9269, -0.6962, -0.3122, -0.6464, 0.6409, 0.7459, 0.1814, 0.3525, 0.129, 0.9269, 0.6409, 0.7459, 0.1814, -0.6962, -0.3122, -0.6464, -0.5809, -0.4543, -0.6754, -0.5809, -0.4543, -0.6754, -0.3543, 0.8373, -0.4165, 0.6409, 0.7459, 0.1814, -0.1391, -0.1091, 0.9842, -0.5809, -0.4543, -0.6754, -0.6347, 0.6001, 0.4869, -0.5809, -0.4543, -0.6754, -0.1391, -0.1091, 0.9842, -0.3543, 0.8373, -0.4165, 0.6519, 0.2316, -0.7221, 0.9989, 0.01818, -0.04239, -0.06479, -0.9977, 0.02007, -0.6297, -0.1943, -0.7522, 0.6519, 0.2316, -0.7221, -0.06479, -0.9977, 0.02007, -0.6495, -0.06765, 0.7573, 0.7322, -0.6733, 0.1025, 0.7044, 0.01046, 0.7097, -0.6495, -0.06765, 0.7573, 0.7044, 0.01046, 0.7097, 0.1712, 0.9841, 0.04837, 0.4344, 0.08261, 0.8969, -0.792, -0.5815, 0.186, 0.9219, -0.3511, -0.1637, -0.3921, -0.6876, 0.6111, 0.9219, -0.3511, -0.1637, -0.792, -0.5815, 0.186, 0.1547, 0.987, -0.0443, -0.4507, 0.3822, -0.8067, 0.9219, -0.3511, -0.1637, 0.9219, -0.3511, -0.1637, -0.4507, 0.3822, -0.8067, 0.4344, 0.08261, 0.8969, -0.5018, -0.3781, 0.7779, 0.7458, -0.1919, 0.6379, -0.02952, 0.1759, -0.984, -0.02952, 0.1759, -0.984, 0.7458, -0.1919, 0.6379, 0.2814, -0.9013, -0.3294, 0.28, -0.3919, -0.8764, -0.8862, -0.1665, -0.4323, 0.2328, 0.1833, 0.9551, 0.2328, 0.1833, 0.9551, -0.8862, -0.1665, -0.4323, -0.1837, -0.8889, 0.4196, 0.6519, 0.2316, -0.7221, -0.6297, -0.1943, -0.7522, 0.9989, 0.01818, -0.04239, -0.7856, -0.128, -0.6053, 0.9989, 0.01818, -0.04239, -0.6297, -0.1943, -0.7522, 0.9989, 0.01818, -0.04239, -0.7856, -0.128, -0.6053, 0.7539, 0.08211, -0.6518, 0.3051, 0.8651, 0.3982, 0.7539, 0.08211, -0.6518, -0.7856, -0.128, -0.6053, 0.7539, 0.08211, -0.6518, 0.3051, 0.8651, 0.3982, -0.203, 0.9632, -0.1764, -0.203, 0.9632, -0.1764, 0.3051, 0.8651, 0.3982, -0.7856, -0.128, -0.6053, -0.7856, -0.128, -0.6053, -0.3455, 0.4223, 0.838, -0.203, 0.9632, -0.1764, -0.3455, 0.4223, 0.838, -0.7856, -0.128, -0.6053, -0.6297, -0.1943, -0.7522, -0.3455, 0.4223, 0.838, -0.6297, -0.1943, -0.7522, -0.7545, -0.07463, 0.6521, 0.5929, 0.0323, -0.8046, -0.7362, -0.05548, -0.6745, 0.9219, -0.3511, -0.1637, -0.1365, -0.07458, -0.9878, 0.9219, -0.3511, -0.1637, -0.7362, -0.05548, -0.6745, -0.1365, -0.07458, -0.9878, 0.1547, 0.987, -0.0443, 0.9219, -0.3511, -0.1637, -0.7362, -0.05548, -0.6745, -0.3921, -0.6876, 0.6111, -0.1365, -0.07458, -0.9878, -0.3921, -0.6876, 0.6111, -0.792, -0.5815, 0.186, -0.1365, -0.07458, -0.9878, -0.1365, -0.07458, -0.9878, -0.792, -0.5815, 0.186, 0.1547, 0.987, -0.0443, -0.792, -0.5815, 0.186, -0.4507, 0.3822, -0.8067, 0.1547, 0.987, -0.0443, 0.4344, 0.08261, 0.8969, -0.4507, 0.3822, -0.8067, -0.792, -0.5815, 0.186, -0.06479, -0.9977, 0.02007, -0.3455, 0.4223, 0.838, -0.7545, -0.07463, 0.6521, 0.9989, 0.01818, -0.04239, -0.3455, 0.4223, 0.838, -0.06479, -0.9977, 0.02007, -0.203, 0.9632, -0.1764, -0.3455, 0.4223, 0.838, 0.9989, 0.01818, -0.04239, 0.1712, 0.9841, 0.04837, -0.8722, 0.3338, -0.3577, -0.6495, -0.06765, 0.7573, -0.6495, -0.06765, 0.7573, -0.8722, 0.3338, -0.3577, 0.7322, -0.6733, 0.1025, -0.8722, 0.3338, -0.3577, 0.09286, -0.9455, 0.3122, 0.7322, -0.6733, 0.1025, 0.9216, 0.1244, 0.3677, 0.1712, 0.9841, 0.04837, 0.7044, 0.01046, 0.7097, 0.1712, 0.9841, 0.04837, 0.9216, 0.1244, 0.3677, 0.7281, -0.07156, -0.6817, 0.9216, 0.1244, 0.3677, 0.7322, -0.6733, 0.1025, 0.7281, -0.07156, -0.6817, 0.1712, 0.9841, 0.04837, 0.7281, -0.07156, -0.6817, -0.8722, 0.3338, -0.3577, -0.8722, 0.3338, -0.3577, 0.7281, -0.07156, -0.6817, 0.09286, -0.9455, 0.3122, 0.09286, -0.9455, 0.3122, 0.7281, -0.07156, -0.6817, 0.7322, -0.6733, 0.1025])] * 3)])
me_pcube12__mt_cmntex_wood_hatenochest_a = bpy.data.meshes.new('pCube12__Mt_CmnTex_Wood_HatenoChest_A')
me_pcube12__mt_cmntex_wood_hatenochest_a.from_pydata([(-0.06036, 4.426, -0.05588), (-0.124, 4.77, -0.01717), (-0.2087, 4.438, 0.05405), (0.1349, 5.246, -0.01735), (0.1725, 4.895, -0.05823), (0.02461, 4.91, 0.05936)], [], [(2, 1, 0), (5, 3, 4)])
me_pcube12__mt_cmntex_wood_hatenochest_a.polygons.foreach_set('use_smooth', [True] * 2)
_uv = me_pcube12__mt_cmntex_wood_hatenochest_a.uv_layers.new(name='bmubin_fixed_00001-texcoord')
_uv.uv.foreach_set('vector', [0.2508, 1.748, 0.202, 1.852, 0.202, 1.748, 0.2508, 1.748, 0.202, 1.852, 0.202, 1.748])
_ca = me_pcube12__mt_cmntex_wood_hatenochest_a.color_attributes.new('bmubin_fixed_00001-color', 'BYTE_COLOR', 'CORNER')
_ca.data.foreach_set('color', [0.7529, 0.7529, 0.7529, 1.0, 0.3712, 0.3712, 0.3712, 1.0, 0.9131, 0.9131, 0.9131, 1.0, 0.2159, 0.2159, 0.2159, 1.0, 0.6584, 0.6584, 0.6584, 1.0, 0.8148, 0.8148, 0.8148, 1.0])
me_pcube12__mt_cmntex_wood_hatenochest_a.materials.append(mat_mt_cmntex_wood_hatenochest_a)
me_pcube12__mt_cmntex_wood_hatenochest_a.update()
me_pcube12__mt_cmntex_wood_hatenochest_a.normals_split_custom_set([tuple(v) for v in zip(*[iter([-0.9983, -0.01955, -0.0548, -0.4848, 0.346, -0.8033, -0.07245, 0.02745, -0.997, -0.997, 0.0548, -0.05486, -0.4991, 0.3836, -0.777, -0.07246, 0.03331, -0.9968])] * 3)])
me_polysurface1891__mt_cmntex_etc_hatenoarticles_q = bpy.data.meshes.new('polySurface1891__Mt_CmnTex_Etc_HatenoArticles_Q')
me_polysurface1891__mt_cmntex_etc_hatenoarticles_q.from_pydata([(0.4536, 5.902, 0.324), (0.5303, 5.848, -0.1829), (1.083, 6.273, 0.3743), (1.157, 6.223, -0.1295), (-0.4636, 5.383, 0.2905), (-0.7036, 5.469, 0.3132), (-0.4971, 5.422, -0.2072), (-0.7368, 5.508, -0.1844), (-0.9106, 5.598, 0.3372), (-0.9438, 5.637, -0.1606), (-1.089, 5.754, 0.3613), (-1.122, 5.793, -0.1365)], [], [(0, 1, 2), (1, 3, 2), (4, 5, 6), (6, 5, 7), (5, 8, 7), (7, 8, 9), (8, 10, 9), (9, 10, 11)])
me_polysurface1891__mt_cmntex_etc_hatenoarticles_q.polygons.foreach_set('use_smooth', [True] * 8)
_uv = me_polysurface1891__mt_cmntex_etc_hatenoarticles_q.uv_layers.new(name='bmubin_fixed_00002-texcoord')
_uv.uv.foreach_set('vector', [0.9736, -0.6826, 0.9731, -0.03027, 0.01362, -0.6797, 0.9731, -0.03027, 0.01608, -0.03516, 0.01362, -0.6797, 0.9731, -0.03027, 0.6387, -0.03711, 0.9736, -0.6826, 0.9736, -0.6826, 0.6387, -0.03711, 0.6401, -0.6826, 0.6387, -0.03711, 0.3245, -0.03613, 0.6401, -0.6826, 0.6401, -0.6826, 0.3245, -0.03613, 0.3232, -0.6816, 0.3245, -0.03613, 0.01608, -0.03516, 0.3232, -0.6816, 0.3232, -0.6816, 0.01608, -0.03516, 0.01362, -0.6797])
_ca = me_polysurface1891__mt_cmntex_etc_hatenoarticles_q.color_attributes.new('bmubin_fixed_00002-color', 'BYTE_COLOR', 'CORNER')
_ca.data.foreach_set('color', [0.7379, 0.7379, 0.7379, 1.0, 0.5972, 0.5972, 0.5972, 1.0, 0.9301, 0.9301, 0.9301, 1.0, 0.5972, 0.5972, 0.5972, 1.0, 0.9301, 0.9301, 0.9301, 1.0, 0.9301, 0.9301, 0.9301, 1.0, 0.4508, 0.4508, 0.4508, 1.0, 1.0, 1.0, 1.0, 0.8, 0.4508, 0.4508, 0.4508, 1.0, 0.4508, 0.4508, 0.4508, 1.0, 1.0, 1.0, 1.0, 0.8, 1.0, 1.0, 1.0, 0.8, 1.0, 1.0, 1.0, 0.8, 1.0, 1.0, 1.0, 0.8, 1.0, 1.0, 1.0, 0.8, 1.0, 1.0, 1.0, 0.8, 1.0, 1.0, 1.0, 0.8, 1.0, 1.0, 1.0, 0.8, 1.0, 1.0, 1.0, 0.8, 0.6172, 0.6172, 0.6172, 1.0, 1.0, 1.0, 1.0, 0.8, 1.0, 1.0, 1.0, 0.8, 0.6172, 0.6172, 0.6172, 1.0, 0.4508, 0.4508, 0.4508, 1.0])
me_polysurface1891__mt_cmntex_etc_hatenoarticles_q.materials.append(mat_mt_cmntex_etc_hatenoarticles_q)
me_polysurface1891__mt_cmntex_etc_hatenoarticles_q.update()
me_polysurface1891__mt_cmntex_etc_hatenoarticles_q.normals_split_custom_set([tuple(v) for v in zip(*[iter([0.3189, -0.9372, 0.1409, 0.3189, -0.9373, 0.1409, 0.6482, -0.7422, 0.1704, 0.3189, -0.9373, 0.1409, 0.6482, -0.7422, 0.1704, 0.6482, -0.7422, 0.1704, -0.3387, -0.9396, -0.04894, -0.4032, -0.9141, -0.04305, -0.3387, -0.9396, -0.04894, -0.3387, -0.9396, -0.04894, -0.4032, -0.9141, -0.04305, -0.4679, -0.883, -0.0372, -0.4032, -0.9141, -0.04305, -0.5774, -0.8161, -0.02348, -0.4679, -0.883, -0.0372, -0.4679, -0.883, -0.0372, -0.5774, -0.8161, -0.02348, -0.6244, -0.7809, -0.01762, -0.5774, -0.8161, -0.02348, -0.6669, -0.7451, -0.01173, -0.6244, -0.7809, -0.01762, -0.6244, -0.7809, -0.01762, -0.6669, -0.7451, -0.01173, -0.6668, -0.7451, -0.01174])] * 3)])
me_polysurface1904__mt_cmntex_etc_hatenoarticles_p = bpy.data.meshes.new('polySurface1904__Mt_CmnTex_Etc_HatenoArticles_P')
me_polysurface1904__mt_cmntex_etc_hatenoarticles_p.from_pydata([(-0.3972, 4.289, 0.2496), (-0.5347, 4.527, 0.003119), (-0.5352, 4.262, -0.2286), (-0.1136, 4.324, -0.039), (-0.3596, 4.977, 0.1084), (-0.6641, 4.758, -0.214), (-0.5586, 4.922, -0.1236), (0.5513, 4.758, -0.1561), (0.2114, 4.75, 0.153), (0.3667, 4.738, 0.2158), (0.3594, 4.973, 0.1693), (0.3403, 5.441, -0.1255), (0.06421, 5.273, 0.03058), (0.2445, 5.418, 0.1388), (0.1238, 5.262, 0.2145), (0.6309, 5.25, 0.2145), (0.7129, 5.262, 0.01426), (-0.6279, 4.242, 0.006565), (-0.748, 4.766, -0.01183), (0.3936, 5.0, -0.1449), (0.4905, 5.277, -0.2786), (0.4751, 5.297, 0.3333), (0.5229, 5.418, 0.1302), (-0.3184, 4.848, 0.2732), (-0.1385, 4.789, 0.1583), (-0.502, 4.809, -0.3557), (-0.1273, 4.773, -0.2356), (-0.5239, 4.785, 0.2791), (0.5664, 4.75, 0.1545), (0.364, 4.762, -0.2139), (0.1142, 4.781, 0.0004258), (0.2061, 4.766, -0.1558), (0.1213, 5.285, -0.1537), (0.2822, 5.336, -0.2644), (0.2803, 5.25, 0.3281)], [], [(2, 17, 1), (0, 3, 1), (17, 0, 1), (2, 1, 3), (27, 23, 4), (25, 5, 6), (5, 18, 6), (7, 29, 19), (30, 8, 10), (8, 9, 10), (9, 28, 10), (20, 33, 11), (32, 12, 13), (12, 14, 13), (14, 34, 13), (21, 15, 22), (15, 16, 22), (11, 13, 22), (17, 2, 0), (2, 3, 0), (18, 27, 4), (6, 18, 4), (28, 7, 19), (10, 28, 19), (16, 20, 11), (22, 16, 11), (33, 32, 11), (11, 32, 13), (34, 21, 13), (13, 21, 22), (29, 31, 19), (31, 30, 19), (19, 30, 10), (23, 24, 4), (24, 26, 4), (4, 25, 6), (26, 25, 4), (24, 23, 26), (23, 25, 26), (23, 5, 25), (23, 18, 5), (18, 23, 27), (7, 28, 29), (28, 9, 29), (9, 8, 29), (8, 30, 29), (30, 31, 29), (32, 33, 12), (12, 33, 14), (33, 34, 14), (33, 21, 34), (33, 15, 21), (33, 16, 15), (16, 33, 20)])
me_polysurface1904__mt_cmntex_etc_hatenoarticles_p.polygons.foreach_set('use_smooth', [1, 1, 1, 1, 0, 0, 0, 1, 1, 1, 1, 0, 0, 0, 0, 0, 0, 1, 1, 1, 1, 1, 1, 1, 1, 1, 0, 0, 0, 0, 1, 1, 1, 1, 1, 1, 1, 1, 1, 1, 1, 1, 0, 0, 0, 0, 0, 1, 1, 1, 1, 1, 1, 1])
_uv = me_polysurface1904__mt_cmntex_etc_hatenoarticles_p.uv_layers.new(name='bmubin_fixed_00003-texcoord')
_uv.uv.foreach_set('vector', [0.1782, 0.004883, 0.3511, 0.004883, 0.3511, 0.2036, 0.2764, 0.9923, 0.1144, 0.8302, 0.4387, 0.8302, 0.3511, 0.004883, 0.6875, 0.004883, 0.3511, 0.2036, 0.1782, 0.004883, 0.3511, 0.2036, 0.0, 0.2036, 0.005203, 0.5557, 0.1741, 0.4692, 0.2251, 0.6633, 0.3738, 0.4678, 0.5439, 0.5522, 0.416, 0.7009, 0.005203, 0.5557, 0.1741, 0.4692, 0.1354, 0.7026, 0.521, 0.004883, 0.6875, 0.004883, 0.6875, 0.2036, 0.3511, 0.004883, 0.521, 0.004883, 0.6875, 0.2036, 0.521, 0.004883, 0.6875, 0.004883, 0.6875, 0.2036, 0.0, 0.004883, 0.1782, 0.004883, 0.0, 0.2036, 0.005203, 0.5557, 0.1741, 0.4692, 0.2251, 0.6633, 0.3738, 0.4678, 0.5439, 0.5522, 0.416, 0.7009, 0.1741, 0.4692, 0.3738, 0.4678, 0.3257, 0.6628, 0.005203, 0.5557, 0.1741, 0.4692, 0.1354, 0.7026, 0.3738, 0.4678, 0.5439, 0.5522, 0.416, 0.7009, 0.005203, 0.5557, 0.1741, 0.4692, 0.1354, 0.7026, 0.2263, 0.9863, 0.1445, 0.7346, 0.4092, 0.7346, 1.571, 0.7412, 1.632, 0.593, 1.78, 0.9504, 1.632, 0.593, 1.989, 0.7412, 1.78, 0.9504, 0.1741, 0.4692, 0.5439, 0.5522, 0.416, 0.7009, 0.1354, 0.7026, 0.1741, 0.4692, 0.416, 0.7009, 0.1782, 0.004883, 0.521, 0.004883, 0.6875, 0.2036, 0.0, 0.2036, 0.1782, 0.004883, 0.6875, 0.2036, 0.1741, 0.4692, 0.5439, 0.5522, 0.416, 0.7009, 0.1354, 0.7026, 0.1741, 0.4692, 0.416, 0.7009, 0.1741, 0.4692, 0.3738, 0.4678, 0.2251, 0.6633, 0.2251, 0.6633, 0.3738, 0.4678, 0.416, 0.7009, 0.1741, 0.4692, 0.3738, 0.4678, 0.1354, 0.7026, 0.1354, 0.7026, 0.3738, 0.4678, 0.416, 0.7009, 0.0, 0.004883, 0.1782, 0.004883, 0.0, 0.2036, 0.1782, 0.004883, 0.3511, 0.004883, 0.0, 0.2036, 0.0, 0.2036, 0.3511, 0.004883, 0.6875, 0.2036, 0.1741, 0.4692, 0.3738, 0.4678, 0.2251, 0.6633, 0.3738, 0.4678, 0.5439, 0.5522, 0.2251, 0.6633, 0.2251, 0.6633, 0.3738, 0.4678, 0.416, 0.7009, 0.005203, 0.5557, 0.3738, 0.4678, 0.2251, 0.6633, 1.658, 0.9128, 1.582, 0.8082, 1.902, 0.9112, 1.582, 0.8082, 1.979, 0.6792, 1.902, 0.9112, 1.582, 0.8082, 1.903, 0.5735, 1.979, 0.6792, 1.582, 0.8082, 1.78, 0.5339, 1.903, 0.5735, 1.78, 0.5339, 1.582, 0.8082, 1.582, 0.679, 1.632, 0.889, 1.632, 0.593, 1.78, 0.9504, 1.632, 0.593, 1.78, 0.5317, 1.78, 0.9504, 1.78, 0.5317, 1.929, 0.593, 1.78, 0.9504, 1.929, 0.593, 1.989, 0.7412, 1.78, 0.9504, 1.989, 0.7412, 1.929, 0.889, 1.78, 0.9504, 1.658, 0.9128, 1.582, 0.8082, 1.781, 0.9508, 1.781, 0.9508, 1.582, 0.8082, 1.902, 0.9112, 1.582, 0.8082, 1.979, 0.8082, 1.902, 0.9112, 1.582, 0.8082, 1.979, 0.6792, 1.979, 0.8082, 1.582, 0.8082, 1.903, 0.5735, 1.979, 0.6792, 1.582, 0.8082, 1.78, 0.5339, 1.903, 0.5735, 1.78, 0.5339, 1.582, 0.8082, 1.582, 0.679])
_ca = me_polysurface1904__mt_cmntex_etc_hatenoarticles_p.color_attributes.new('bmubin_fixed_00003-color', 'BYTE_COLOR', 'CORNER')
_ca.data.foreach_set('color', [0.7682, 0.7682, 0.7682, 1.0, 0.7682, 0.7682, 0.7682, 1.0, 0.04231, 0.04231, 0.04231, 1.0, 0.162, 0.162, 0.162, 1.0, 0.05781, 0.05781, 0.05781, 1.0, 0.05127, 0.05127, 0.05127, 1.0, 0.7682, 0.7682, 0.7682, 1.0, 0.7084, 0.7084, 0.7084, 1.0, 0.04231, 0.04231, 0.04231, 1.0, 0.7682, 0.7682, 0.7682, 1.0, 0.04231, 0.04231, 0.04231, 1.0, 0.5333, 0.5333, 0.5333, 1.0, 0.8469, 0.8469, 0.8469, 1.0, 0.7682, 0.7682, 0.7682, 1.0, 0.5906, 0.5906, 0.5906, 1.0, 0.7835, 0.7835, 0.7835, 1.0, 0.7682, 0.7682, 0.7682, 1.0, 0.5972, 0.5972, 0.5972, 1.0, 0.7682, 0.7682, 0.7682, 1.0, 0.8148, 0.8148, 0.8148, 1.0, 0.5972, 0.5972, 0.5972, 1.0, 0.7991, 0.7991, 0.7991, 1.0, 0.7084, 0.7084, 0.7084, 1.0, 0.4397, 0.4397, 0.4397, 1.0, 0.5333, 0.5333, 0.5333, 1.0, 0.5457, 0.5457, 0.5457, 1.0, 0.3278, 0.3278, 0.3278, 1.0, 0.5457, 0.5457, 0.5457, 1.0, 0.7231, 0.7231, 0.7231, 1.0, 0.3278, 0.3278, 0.3278, 1.0, 0.7231, 0.7231, 0.7231, 1.0, 0.7682, 0.7682, 0.7682, 1.0, 0.3278, 0.3278, 0.3278, 1.0, 0.8469, 0.8469, 0.8469, 1.0, 0.7682, 0.7682, 0.7682, 1.0, 0.5906, 0.5906, 0.5906, 1.0, 0.5841, 0.5841, 0.5841, 1.0, 0.4969, 0.4969, 0.4969, 1.0, 0.4508, 0.4508, 0.4508, 1.0, 0.4969, 0.4969, 0.4969, 1.0, 0.624, 0.624, 0.624, 1.0, 0.4508, 0.4508, 0.4508, 1.0, 0.624, 0.624, 0.624, 1.0, 0.7084, 0.7084, 0.7084, 1.0, 0.4508, 0.4508, 0.4508, 1.0, 0.7835, 0.7835, 0.7835, 1.0, 0.7682, 0.7682, 0.7682, 1.0, 0.5972, 0.5972, 0.5972, 1.0, 0.7682, 0.7682, 0.7682, 1.0, 0.8148, 0.8148, 0.8148, 1.0, 0.5972, 0.5972, 0.5972, 1.0, 0.5906, 0.5906, 0.5906, 1.0, 0.4508, 0.4508, 0.4508, 1.0, 0.5972, 0.5972, 0.5972, 1.0, 0.2664, 0.2664, 0.2664, 1.0, 0.2664, 0.2664, 0.2664, 1.0, 0.2664, 0.2664, 0.2664, 1.0, 0.2664, 0.2664, 0.2664, 1.0, 0.2664, 0.2664, 0.2664, 1.0, 0.2664, 0.2664, 0.2664, 1.0, 0.8148, 0.8148, 0.8148, 1.0, 0.8469, 0.8469, 0.8469, 1.0, 0.5906, 0.5906, 0.5906, 1.0, 0.5972, 0.5972, 0.5972, 1.0, 0.8148, 0.8148, 0.8148, 1.0, 0.5906, 0.5906, 0.5906, 1.0, 0.7682, 0.7682, 0.7682, 1.0, 0.7991, 0.7991, 0.7991, 1.0, 0.4397, 0.4397, 0.4397, 1.0, 0.3278, 0.3278, 0.3278, 1.0, 0.7682, 0.7682, 0.7682, 1.0, 0.4397, 0.4397, 0.4397, 1.0, 0.8148, 0.8148, 0.8148, 1.0, 0.8469, 0.8469, 0.8469, 1.0, 0.5906, 0.5906, 0.5906, 1.0, 0.5972, 0.5972, 0.5972, 1.0, 0.8148, 0.8148, 0.8148, 1.0, 0.5906, 0.5906, 0.5906, 1.0, 0.7682, 0.7682, 0.7682, 1.0, 0.5841, 0.5841, 0.5841, 1.0, 0.5906, 0.5906, 0.5906, 1.0, 0.5906, 0.5906, 0.5906, 1.0, 0.5841, 0.5841, 0.5841, 1.0, 0.4508, 0.4508, 0.4508, 1.0, 0.7084, 0.7084, 0.7084, 1.0, 0.7835, 0.7835, 0.7835, 1.0, 0.4508, 0.4508, 0.4508, 1.0, 0.4508, 0.4508, 0.4508, 1.0, 0.7835, 0.7835, 0.7835, 1.0, 0.5972, 0.5972, 0.5972, 1.0, 0.7084, 0.7084, 0.7084, 1.0, 0.624, 0.624, 0.624, 1.0, 0.4397, 0.4397, 0.4397, 1.0, 0.624, 0.624, 0.624, 1.0, 0.5333, 0.5333, 0.5333, 1.0, 0.4397, 0.4397, 0.4397, 1.0, 0.4397, 0.4397, 0.4397, 1.0, 0.5333, 0.5333, 0.5333, 1.0, 0.3278, 0.3278, 0.3278, 1.0, 0.7682, 0.7682, 0.7682, 1.0, 0.5841, 0.5841, 0.5841, 1.0, 0.5906, 0.5906, 0.5906, 1.0, 0.5841, 0.5841, 0.5841, 1.0, 0.624, 0.624, 0.624, 1.0, 0.5906, 0.5906, 0.5906, 1.0, 0.5906, 0.5906, 0.5906, 1.0, 0.7835, 0.7835, 0.7835, 1.0, 0.5972, 0.5972, 0.5972, 1.0, 0.624, 0.624, 0.624, 1.0, 0.7835, 0.7835, 0.7835, 1.0, 0.5906, 0.5906, 0.5906, 1.0, 0.4397, 0.4397, 0.4397, 1.0, 0.4621, 0.4621, 0.4621, 1.0, 0.4287, 0.4287, 0.4287, 1.0, 0.4621, 0.4621, 0.4621, 1.0, 0.4735, 0.4735, 0.4735, 1.0, 0.4287, 0.4287, 0.4287, 1.0, 0.4621, 0.4621, 0.4621, 1.0, 0.4735, 0.4735, 0.4735, 1.0, 0.4735, 0.4735, 0.4735, 1.0, 0.4621, 0.4621, 0.4621, 1.0, 0.4851, 0.4851, 0.4851, 1.0, 0.4735, 0.4735, 0.4735, 1.0, 0.4851, 0.4851, 0.4851, 1.0, 0.4621, 0.4621, 0.4621, 1.0, 0.4397, 0.4397, 0.4397, 1.0, 0.2664, 0.2664, 0.2664, 1.0, 0.2664, 0.2664, 0.2664, 1.0, 0.2664, 0.2664, 0.2664, 1.0, 0.2664, 0.2664, 0.2664, 1.0, 0.2664, 0.2664, 0.2664, 1.0, 0.2664, 0.2664, 0.2664, 1.0, 0.2664, 0.2664, 0.2664, 1.0, 0.2664, 0.2664, 0.2664, 1.0, 0.2664, 0.2664, 0.2664, 1.0, 0.2664, 0.2664, 0.2664, 1.0, 0.2664, 0.2664, 0.2664, 1.0, 0.2664, 0.2664, 0.2664, 1.0, 0.2664, 0.2664, 0.2664, 1.0, 0.2664, 0.2664, 0.2664, 1.0, 0.2664, 0.2664, 0.2664, 1.0, 0.4397, 0.4397, 0.4397, 1.0, 0.4621, 0.4621, 0.4621, 1.0, 0.4851, 0.4851, 0.4851, 1.0, 0.4851, 0.4851, 0.4851, 1.0, 0.4621, 0.4621, 0.4621, 1.0, 0.4287, 0.4287, 0.4287, 1.0, 0.4621, 0.4621, 0.4621, 1.0, 0.4969, 0.4969, 0.4969, 1.0, 0.4287, 0.4287, 0.4287, 1.0, 0.4621, 0.4621, 0.4621, 1.0, 0.4735, 0.4735, 0.4735, 1.0, 0.4969, 0.4969, 0.4969, 1.0, 0.4621, 0.4621, 0.4621, 1.0, 0.4735, 0.4735, 0.4735, 1.0, 0.4735, 0.4735, 0.4735, 1.0, 0.4621, 0.4621, 0.4621, 1.0, 0.4851, 0.4851, 0.4851, 1.0, 0.4735, 0.4735, 0.4735, 1.0, 0.4851, 0.4851, 0.4851, 1.0, 0.4621, 0.4621, 0.4621, 1.0, 0.4397, 0.4397, 0.4397, 1.0])
me_polysurface1904__mt_cmntex_etc_hatenoarticles_p.materials.append(mat_mt_cmntex_etc_hatenoarticles_p)
me_polysurface1904__mt_cmntex_etc_hatenoarticles_p.update()
me_polysurface1904__mt_cmntex_etc_hatenoarticles_p.normals_split_custom_set([tuple(v) for v in zip(*[iter([-0.6677, -0.5539, -0.4974, -0.07999, -0.9957, -0.0471, -0.5192, 0.6157, -0.5927, 0.9754, -0.1669, 0.1439, 0.6117, 0.7592, -0.2224, -0.5192, 0.6157, -0.5927, -0.07999, -0.9957, -0.0471, 0.9754, -0.1669, 0.1439, -0.5192, 0.6157, -0.5927, -0.6677, -0.5539, -0.4974, -0.5192, 0.6157, -0.5927, 0.6117, 0.7592, -0.2224, -0.02153, 0.765, 0.6437, -0.02153, 0.765, 0.6437, -0.02153, 0.765, 0.6437, -0.423, 0.6815, -0.5973, -0.423, 0.6815, -0.5973, -0.423, 0.6814, -0.5973, -0.673, 0.6945, -0.2543, -0.673, 0.6945, -0.2543, -0.673, 0.6945, -0.2543, 0.809, 0.06334, -0.5844, -0.009042, 0.09577, -0.9954, 0.5114, 0.5614, -0.6506, -0.9888, 0.06331, -0.1352, -0.6976, 0.02206, 0.7162, -0.7377, 0.578, 0.349, -0.6976, 0.02206, 0.7162, -0.008382, -0.01849, 0.9998, -0.7377, 0.578, 0.349, -0.008382, -0.01849, 0.9998, 0.8214, -0.0741, 0.5656, -0.7377, 0.578, 0.349, 0.0176, 0.765, -0.6437, 0.0176, 0.765, -0.6437, 0.0176, 0.765, -0.6437, -0.6359, 0.7532, -0.1683, -0.6359, 0.7532, -0.1683, -0.6359, 0.7532, -0.1683, -0.6374, 0.7274, 0.2542, -0.6374, 0.7274, 0.2542, -0.6374, 0.7274, 0.2542, -0.3876, 0.7007, 0.599, -0.3876, 0.7007, 0.599, -0.3876, 0.7007, 0.599, 0.4203, 0.6823, 0.5982, 0.4203, 0.6823, 0.5982, 0.4203, 0.6823, 0.5982, 0.67, 0.6974, 0.2547, 0.6699, 0.6974, 0.2547, 0.6699, 0.6974, 0.2547, -0.1356, 0.9364, -0.3238, 0.02349, 0.998, 0.05869, 0.4662, 0.8608, 0.2044, -0.07999, -0.9957, -0.0471, -0.6677, -0.5539, -0.4974, 0.9754, -0.1669, 0.1439, -0.6677, -0.5539, -0.4974, 0.6117, 0.7592, -0.2224, 0.9754, -0.1669, 0.1439, -0.3074, -0.9177, 0.2516, -0.2985, -0.9544, -0.007777, -0.007062, 0.6542, 0.7563, -0.5574, 0.704, -0.4402, -0.3074, -0.9177, 0.2516, -0.007062, 0.6542, 0.7563, 0.8214, -0.0741, 0.5656, 0.809, 0.06334, -0.5844, 0.5114, 0.5614, -0.6506, -0.7377, 0.578, 0.349, 0.8214, -0.0741, 0.5656, 0.5114, 0.5614, -0.6506, 0.3347, -0.9083, -0.2511, 0.3404, -0.9402, -0.01465, -0.1356, 0.9364, -0.3238, 0.4662, 0.8608, 0.2044, 0.3347, -0.9083, -0.2511, -0.1356, 0.9364, -0.3238, -0.3855, 0.7671, -0.5127, -0.3855, 0.7671, -0.5127, -0.3855, 0.7671, -0.5127, -0.3855, 0.7671, -0.5127, -0.3855, 0.7671, -0.5127, -0.3855, 0.7671, -0.5127, 0.01566, 0.6831, 0.7301, 0.01565, 0.6831, 0.7301, 0.01565, 0.6831, 0.7301, 0.01566, 0.6831, 0.7301, 0.01565, 0.6831, 0.7301, 0.01567, 0.6831, 0.7301, -0.009042, 0.09577, -0.9954, -0.3798, 0.1273, -0.9163, 0.5114, 0.5614, -0.6506, -0.3798, 0.1273, -0.9163, -0.9888, 0.06331, -0.1352, 0.5114, 0.5614, -0.6506, 0.5114, 0.5614, -0.6506, -0.9888, 0.06331, -0.1352, -0.7377, 0.578, 0.349, 0.2173, -0.9496, 0.226, 0.7073, -0.02987, 0.7062, -0.007062, 0.6542, 0.7563, 0.7073, -0.02987, 0.7062, 0.9371, -0.01201, -0.3488, -0.007062, 0.6542, 0.7563, -0.007062, 0.6542, 0.7563, 0.6531, -0.7568, -0.0267, -0.5574, 0.704, -0.4402, 0.9371, -0.01201, -0.3488, 0.6531, -0.7568, -0.0267, -0.007062, 0.6542, 0.7563, 0.7073, -0.02987, 0.7062, 0.2173, -0.9496, 0.226, 0.9371, -0.01201, -0.3488, 0.2173, -0.9496, 0.226, 0.6531, -0.7568, -0.0267, 0.9371, -0.01201, -0.3488, 0.2173, -0.9496, 0.226, 0.2737, -0.9327, 0.2346, 0.6531, -0.7568, -0.0267, 0.2173, -0.9496, 0.226, -0.3074, -0.9177, 0.2516, 0.2737, -0.9327, 0.2346, -0.3074, -0.9177, 0.2516, 0.2173, -0.9496, 0.226, -0.2985, -0.9544, -0.007777, -0.02349, -0.998, -0.05873, -0.02349, -0.998, -0.05873, -0.02349, -0.998, -0.05873, -0.02349, -0.998, -0.05871, -0.02349, -0.998, -0.05871, -0.02349, -0.998, -0.05871, -0.0235, -0.998, -0.05871, -0.0235, -0.998, -0.0587, -0.0235, -0.998, -0.05871, -0.02349, -0.998, -0.05872, -0.02349, -0.998, -0.05871, -0.0235, -0.998, -0.0587, -0.02348, -0.998, -0.05872, -0.02348, -0.998, -0.05872, -0.02349, -0.998, -0.05872, 0.225, -0.9665, 0.1233, 0.07233, -0.9699, 0.2327, 0.2838, -0.9572, -0.05676, 0.2838, -0.9572, -0.05676, 0.07233, -0.9699, 0.2327, 0.225, -0.9451, -0.2368, 0.07233, -0.9699, 0.2327, 0.0724, -0.9353, -0.3464, 0.225, -0.9451, -0.2368, 0.07233, -0.9699, 0.2327, -0.1154, -0.931, -0.3462, 0.0724, -0.9353, -0.3464, 0.07233, -0.9699, 0.2327, -0.2682, -0.9338, -0.2369, -0.1154, -0.931, -0.3462, 0.07233, -0.9699, 0.2327, 0.3347, -0.9083, -0.2511, -0.2682, -0.9338, -0.2369, 0.3347, -0.9083, -0.2511, 0.07233, -0.9699, 0.2327, 0.3404, -0.9402, -0.01465])] * 3)])
me_polysurface1904__mt_cmntex_glass_hatenohousewindow_a = bpy.data.meshes.new('polySurface1904__Mt_CmnTex_Glass_HatenoHouseWindow_A')
me_polysurface1904__mt_cmntex_glass_hatenohousewindow_a.from_pydata([(-0.2834, 4.508, 0.1049), (-0.5127, 4.461, 0.08984), (-0.4395, 4.902, -0.09607), (-0.3547, 4.41, -0.1389), (0.2551, 5.336, 0.03763), (0.4238, 5.332, 0.1349), (0.4583, 5.336, -0.06805), (0.3218, 4.934, -0.09991), (0.3049, 4.938, 0.1093), (0.4622, 4.934, 0.08734)], [], [(0, 3, 2), (1, 0, 2), (3, 1, 2), (6, 7, 4), (7, 8, 4), (5, 9, 6), (9, 7, 6), (8, 5, 4), (8, 9, 5)])
me_polysurface1904__mt_cmntex_glass_hatenohousewindow_a.polygons.foreach_set('use_smooth', [True] * 9)
_uv = me_polysurface1904__mt_cmntex_glass_hatenohousewindow_a.uv_layers.new(name='bmubin_fixed_00004-texcoord')
_uv.uv.foreach_set('vector', [0.75, -0.9922, 0.9858, -0.9922, 0.9858, -0.1484, 0.5137, -0.9922, 0.75, -0.9922, 0.9858, -0.1484, 0.75, -0.9922, 0.5137, -0.9922, 0.9858, -0.1484, 0.5137, -0.1484, 0.75, -0.9922, 0.9858, -0.1484, 0.75, -0.9922, 0.9858, -0.9922, 0.9858, -0.1484, 0.9858, -0.1484, 0.9858, -0.9922, 0.5137, -0.1484, 0.9858, -0.9922, 0.75, -0.9922, 0.5137, -0.1484, 0.75, -0.9922, 0.9858, -0.1484, 0.5137, -0.1484, 0.75, -0.9922, 0.9858, -0.9922, 0.9858, -0.1484])
_ca = me_polysurface1904__mt_cmntex_glass_hatenohousewindow_a.color_attributes.new('bmubin_fixed_00004-color', 'BYTE_COLOR', 'CORNER')
_ca.data.foreach_set('color', [1.0, 0.8714, 0.552, 1.0, 1.0, 0.8714, 0.552, 1.0, 1.0, 0.8714, 0.552, 1.0, 1.0, 0.8714, 0.552, 1.0, 1.0, 0.8714, 0.552, 1.0, 1.0, 0.8714, 0.552, 1.0, 1.0, 0.8714, 0.552, 1.0, 1.0, 0.8714, 0.552, 1.0, 1.0, 0.8714, 0.552, 1.0, 1.0, 0.8714, 0.552, 1.0, 1.0, 0.8714, 0.552, 1.0, 1.0, 0.8714, 0.552, 1.0, 1.0, 0.8714, 0.552, 1.0, 1.0, 0.8714, 0.552, 1.0, 1.0, 0.8714, 0.552, 1.0, 1.0, 0.8714, 0.552, 1.0, 1.0, 0.8714, 0.552, 1.0, 1.0, 0.8714, 0.552, 1.0, 1.0, 0.8714, 0.552, 1.0, 1.0, 0.8714, 0.552, 1.0, 1.0, 0.8714, 0.552, 1.0, 1.0, 0.8714, 0.552, 1.0, 1.0, 0.8714, 0.552, 1.0, 1.0, 0.8714, 0.552, 1.0, 1.0, 0.8714, 0.552, 1.0, 1.0, 0.8714, 0.552, 1.0, 1.0, 0.8714, 0.552, 1.0])
me_polysurface1904__mt_cmntex_glass_hatenohousewindow_a.materials.append(mat_mt_cmntex_glass_hatenohousewindow_a)
me_polysurface1904__mt_cmntex_glass_hatenohousewindow_a.update()
me_polysurface1904__mt_cmntex_glass_hatenohousewindow_a.normals_split_custom_set([tuple(v) for v in zip(*[iter([0.2893, -0.7867, 0.5454, 0.2817, -0.9572, -0.06648, 0.6963, 0.4315, 0.5736, -0.2276, -0.8387, 0.4948, 0.2893, -0.7867, 0.5454, 0.6963, 0.4315, 0.5736, 0.2817, -0.9572, -0.06648, -0.2276, -0.8387, 0.4948, 0.6963, 0.4315, 0.5736, -0.03269, 0.9922, -0.1207, 0.1119, -0.9929, -0.03972, -0.1845, 0.9595, 0.213, 0.1119, -0.9929, -0.03972, -0.4516, -0.8499, 0.2717, -0.1845, 0.9595, 0.213, 0.2921, 0.9373, 0.1898, 0.03556, -0.9701, 0.2401, -0.03269, 0.9922, -0.1207, 0.03556, -0.9701, 0.2401, 0.1119, -0.9929, -0.03972, -0.03269, 0.9922, -0.1207, -0.4516, -0.8499, 0.2717, 0.2921, 0.9373, 0.1898, -0.1845, 0.9595, 0.213, -0.4516, -0.8499, 0.2717, 0.03556, -0.9701, 0.2401, 0.2921, 0.9373, 0.1898])] * 3)])
arm_armature = bpy.data.armatures.new('Armature')  # bones are not reproduced

# ---- objects
ob_twnobj_village_hatenolamp_a_04_far = bpy.data.objects.new('TwnObj_Village_HatenoLamp_A_04_Far', arm_armature)
ob_pcube10__mt_cmntex_wood_hatenohousehovel_a = bpy.data.objects.new('pCube10__Mt_CmnTex_Wood_HatenoHouseHovel_A', me_pcube10__mt_cmntex_wood_hatenohousehovel_a)
ob_pcube12__mt_cmntex_wood_hatenochest_a = bpy.data.objects.new('pCube12__Mt_CmnTex_Wood_HatenoChest_A', me_pcube12__mt_cmntex_wood_hatenochest_a)
ob_polysurface1891__mt_cmntex_etc_hatenoarticles_q = bpy.data.objects.new('polySurface1891__Mt_CmnTex_Etc_HatenoArticles_Q', me_polysurface1891__mt_cmntex_etc_hatenoarticles_q)
ob_polysurface1904__mt_cmntex_etc_hatenoarticles_p = bpy.data.objects.new('polySurface1904__Mt_CmnTex_Etc_HatenoArticles_P', me_polysurface1904__mt_cmntex_etc_hatenoarticles_p)
ob_polysurface1904__mt_cmntex_glass_hatenohousewindow_a = bpy.data.objects.new('polySurface1904__Mt_CmnTex_Glass_HatenoHouseWindow_A', me_polysurface1904__mt_cmntex_glass_hatenohousewindow_a)
ob_lamp_light_wide1 = bpy.data.objects.new('lamp_light_wide1', None)
ob_lamp_light_wide1_001 = bpy.data.objects.new('lamp_light_wide1.001', None)
ob_lamp_light_wide1_002 = bpy.data.objects.new('lamp_light_wide1.002', None)
ob_lamp_light_wide1_003 = bpy.data.objects.new('lamp_light_wide1.003', None)
ob_lamp_light = bpy.data.objects.new('lamp_light', None)

# ---- transforms, parenting, visibility, modifiers, constraints
ob_twnobj_village_hatenolamp_a_04_far.location = (0.0, 0.0, 0.0)
ob_twnobj_village_hatenolamp_a_04_far.rotation_euler = (1.571, -0.0, 0.0)
ob_pcube10__mt_cmntex_wood_hatenohousehovel_a.parent = ob_twnobj_village_hatenolamp_a_04_far
ob_pcube10__mt_cmntex_wood_hatenohousehovel_a.location = (0.0, 0.0, 0.0)
_vg = ob_pcube10__mt_cmntex_wood_hatenohousehovel_a.vertex_groups.new(name='Root')
_vg.add([0, 1, 2, 3, 4, 5, 6, 7, 8, 9, 10, 11, 12, 13, 14, 15, 16, 17, 18, 19, 20, 21, 22, 23, 24, 25, 26, 27, 28, 29, 30, 31, 32, 33, 34, 35, 36, 37, 38, 39, 40, 41, 42, 43, 44, 45, 46, 47], 1.0, 'REPLACE')
_m = ob_pcube10__mt_cmntex_wood_hatenohousehovel_a.modifiers.new('Armature', 'ARMATURE')
_m.object = ob_twnobj_village_hatenolamp_a_04_far
ob_pcube12__mt_cmntex_wood_hatenochest_a.parent = ob_twnobj_village_hatenolamp_a_04_far
ob_pcube12__mt_cmntex_wood_hatenochest_a.location = (0.0, 0.0, 0.0)
_vg = ob_pcube12__mt_cmntex_wood_hatenochest_a.vertex_groups.new(name='Root')
_vg.add([0, 1, 2, 3, 4, 5], 1.0, 'REPLACE')
_m = ob_pcube12__mt_cmntex_wood_hatenochest_a.modifiers.new('Armature', 'ARMATURE')
_m.object = ob_twnobj_village_hatenolamp_a_04_far
ob_polysurface1891__mt_cmntex_etc_hatenoarticles_q.parent = ob_twnobj_village_hatenolamp_a_04_far
ob_polysurface1891__mt_cmntex_etc_hatenoarticles_q.location = (0.0, 0.0, 0.0)
_vg = ob_polysurface1891__mt_cmntex_etc_hatenoarticles_q.vertex_groups.new(name='Root')
_vg.add([0, 1, 2, 3, 4, 5, 6, 7, 8, 9, 10, 11], 1.0, 'REPLACE')
_m = ob_polysurface1891__mt_cmntex_etc_hatenoarticles_q.modifiers.new('Armature', 'ARMATURE')
_m.object = ob_twnobj_village_hatenolamp_a_04_far
ob_polysurface1904__mt_cmntex_etc_hatenoarticles_p.parent = ob_twnobj_village_hatenolamp_a_04_far
ob_polysurface1904__mt_cmntex_etc_hatenoarticles_p.location = (0.0, 0.0, 0.0)
_vg = ob_polysurface1904__mt_cmntex_etc_hatenoarticles_p.vertex_groups.new(name='Root')
_vg.add([0, 1, 2, 3, 4, 5, 6, 7, 8, 9, 10, 11, 12, 13, 14, 15, 16, 17, 18, 19, 20, 21, 22, 23, 24, 25, 26, 27, 28, 29, 30, 31, 32, 33, 34], 1.0, 'REPLACE')
_m = ob_polysurface1904__mt_cmntex_etc_hatenoarticles_p.modifiers.new('Armature', 'ARMATURE')
_m.object = ob_twnobj_village_hatenolamp_a_04_far
ob_polysurface1904__mt_cmntex_glass_hatenohousewindow_a.parent = ob_twnobj_village_hatenolamp_a_04_far
ob_polysurface1904__mt_cmntex_glass_hatenohousewindow_a.location = (0.0, 0.0, 0.0)
_vg = ob_polysurface1904__mt_cmntex_glass_hatenohousewindow_a.vertex_groups.new(name='Root')
_vg.add([0, 1, 2, 3, 4, 5, 6, 7, 8, 9], 1.0, 'REPLACE')
_m = ob_polysurface1904__mt_cmntex_glass_hatenohousewindow_a.modifiers.new('Armature', 'ARMATURE')
_m.object = ob_twnobj_village_hatenolamp_a_04_far
ob_lamp_light_wide1.parent = ob_twnobj_village_hatenolamp_a_04_far
ob_lamp_light_wide1.location = (0.0, 0.0, 0.0)
ob_lamp_light_wide1.instance_type = 'COLLECTION'
ob_lamp_light_wide1_001.location = (0.0, 0.0, 0.0)
ob_lamp_light_wide1_001.instance_type = 'COLLECTION'
ob_lamp_light_wide1_002.location = (0.0, 0.0, 0.0)
ob_lamp_light_wide1_002.instance_type = 'COLLECTION'
ob_lamp_light_wide1_003.location = (0.0, 0.0, 0.0)
ob_lamp_light_wide1_003.instance_type = 'COLLECTION'
ob_lamp_light.parent = ob_twnobj_village_hatenolamp_a_04_far
ob_lamp_light.location = (0.0, 0.0, 0.0)
ob_lamp_light.instance_type = 'COLLECTION'
ob_lamp_light_wide1.instance_collection = col_lamp_light_wide1
ob_lamp_light_wide1_001.instance_collection = col_lamp_light_wide1
ob_lamp_light_wide1_002.instance_collection = col_lamp_light_wide1
ob_lamp_light_wide1_003.instance_collection = col_lamp_light_wide1
ob_lamp_light.instance_collection = col_lamp_light

# ---- collection membership
col_twnobj_village_hatenolamp_a_04_far.objects.link(ob_twnobj_village_hatenolamp_a_04_far)
col_twnobj_village_hatenolamp_a_04_far.objects.link(ob_pcube10__mt_cmntex_wood_hatenohousehovel_a)
col_twnobj_village_hatenolamp_a_04_far.objects.link(ob_pcube12__mt_cmntex_wood_hatenochest_a)
col_twnobj_village_hatenolamp_a_04_far.objects.link(ob_polysurface1891__mt_cmntex_etc_hatenoarticles_q)
col_twnobj_village_hatenolamp_a_04_far.objects.link(ob_polysurface1904__mt_cmntex_etc_hatenoarticles_p)
col_twnobj_village_hatenolamp_a_04_far.objects.link(ob_polysurface1904__mt_cmntex_glass_hatenohousewindow_a)
col_twnobj_village_hatenolamp_a_04_far.objects.link(ob_lamp_light_wide1)
col_twnobj_village_hatenolamp_a_04_far.objects.link(ob_lamp_light_wide1_001)
col_twnobj_village_hatenolamp_a_04_far.objects.link(ob_lamp_light_wide1_002)
col_twnobj_village_hatenolamp_a_04_far.objects.link(ob_lamp_light_wide1_003)
col_twnobj_village_hatenolamp_a_04_far.objects.link(ob_lamp_light)

# ---- scene / render settings (as saved in the file)
scene.frame_start = 1; scene.frame_end = 250; scene.frame_set(1)
scene.render.engine = 'BLENDER_EEVEE_NEXT'
scene.cycles.sampling_pattern = 'TABULATED_SOBOL'
scene.view_settings.view_transform = 'Filmic'
bpy.context.view_layer.update()

# ---- added for rendering (the .blend has no active camera and no usable light): camera, sun
cam_auto = bpy.data.cameras.new('AutoCamera')
cam_auto.lens = 50.0
cam_auto.sensor_width = 36.0
cam_auto.clip_end = 1000.0
ob_auto_camera = bpy.data.objects.new('AutoCamera', cam_auto)
scene.collection.objects.link(ob_auto_camera)
ob_auto_camera.location = (6.68259, -7.91679, 8.39846)
ob_auto_camera.rotation_euler = (1.09748, -7.21219e-08, 0.694738)
scene.camera = ob_auto_camera
light_auto_sun = bpy.data.lights.new('AutoSun', 'SUN')
light_auto_sun.energy = 3.0
light_auto_sun.angle = 0.0523599
ob_auto_sun = bpy.data.objects.new('AutoSun', light_auto_sun)
scene.collection.objects.link(ob_auto_sun)
ob_auto_sun.rotation_euler = (0.872665, 0.174533, 0.523599)
bpy.context.view_layer.update()
